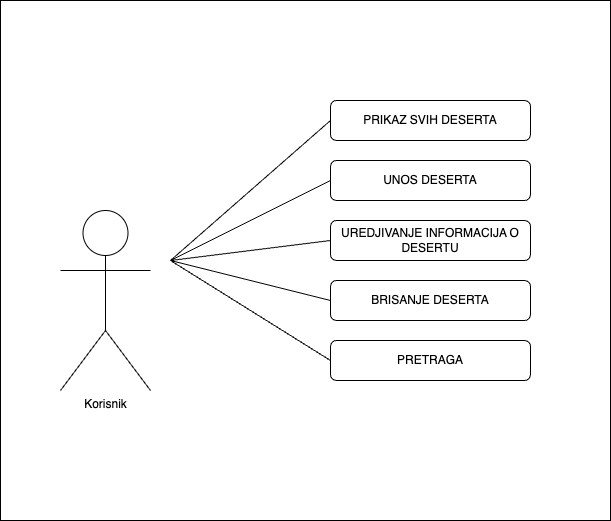

The diagram above was exported from draw.io. Its source (the exported page's mxGraphModel, read from the mxfile embedded in the PNG):
<mxGraphModel dx="1026" dy="609" grid="1" gridSize="10" guides="1" tooltips="1" connect="1" arrows="1" fold="1" page="1" pageScale="1" pageWidth="827" pageHeight="1169" math="0" shadow="0">
  <root>
    <mxCell id="0" />
    <mxCell id="1" parent="0" />
    <mxCell id="i0ftDKW2lCJtba6WeMRM-20" value="" style="rounded=0;whiteSpace=wrap;html=1;" parent="1" vertex="1">
      <mxGeometry x="70" y="30" width="610" height="520" as="geometry" />
    </mxCell>
    <mxCell id="i0ftDKW2lCJtba6WeMRM-1" value="Korisnik&lt;div&gt;&lt;br&gt;&lt;/div&gt;" style="shape=umlActor;verticalLabelPosition=bottom;verticalAlign=top;html=1;outlineConnect=0;" parent="1" vertex="1">
      <mxGeometry x="130" y="240" width="90" height="180" as="geometry" />
    </mxCell>
    <mxCell id="i0ftDKW2lCJtba6WeMRM-4" value="UNOS DESERTA" style="rounded=1;whiteSpace=wrap;html=1;" parent="1" vertex="1">
      <mxGeometry x="400" y="190" width="200" height="40" as="geometry" />
    </mxCell>
    <mxCell id="i0ftDKW2lCJtba6WeMRM-5" value="PRIKAZ SVIH DESERTA" style="rounded=1;whiteSpace=wrap;html=1;" parent="1" vertex="1">
      <mxGeometry x="400" y="130" width="200" height="40" as="geometry" />
    </mxCell>
    <mxCell id="i0ftDKW2lCJtba6WeMRM-6" value="UREDJIVANJE INFORMACIJA O DESERTU&lt;span style=&quot;color: rgba(0, 0, 0, 0); font-family: monospace; font-size: 0px; text-align: start; text-wrap: nowrap;&quot;&gt;%3CmxGraphModel%3E%3Croot%3E%3CmxCell%20id%3D%220%22%2F%3E%3CmxCell%20id%3D%221%22%20parent%3D%220%22%2F%3E%3CmxCell%20id%3D%222%22%20value%3D%22UNOS%20DESERTA%22%20style%3D%22rounded%3D1%3BwhiteSpace%3Dwrap%3Bhtml%3D1%3B%22%20vertex%3D%221%22%20parent%3D%221%22%3E%3CmxGeometry%20x%3D%22400%22%20y%3D%22120%22%20width%3D%22170%22%20height%3D%2240%22%20as%3D%22geometry%22%2F%3E%3C%2FmxCell%3E%3C%2Froot%3E%3C%2FmxGraphModel%3E&lt;/span&gt;" style="rounded=1;whiteSpace=wrap;html=1;" parent="1" vertex="1">
      <mxGeometry x="400" y="250" width="200" height="40" as="geometry" />
    </mxCell>
    <mxCell id="i0ftDKW2lCJtba6WeMRM-7" value="BRISANJE DESERTA" style="rounded=1;whiteSpace=wrap;html=1;" parent="1" vertex="1">
      <mxGeometry x="400" y="310" width="200" height="40" as="geometry" />
    </mxCell>
    <mxCell id="i0ftDKW2lCJtba6WeMRM-8" value="PRETRAGA" style="rounded=1;whiteSpace=wrap;html=1;" parent="1" vertex="1">
      <mxGeometry x="400" y="370" width="200" height="40" as="geometry" />
    </mxCell>
    <mxCell id="i0ftDKW2lCJtba6WeMRM-12" value="" style="endArrow=none;html=1;rounded=0;entryX=0;entryY=0.5;entryDx=0;entryDy=0;" parent="1" target="i0ftDKW2lCJtba6WeMRM-5" edge="1">
      <mxGeometry width="50" height="50" relative="1" as="geometry">
        <mxPoint x="240" y="290" as="sourcePoint" />
        <mxPoint x="440" y="290" as="targetPoint" />
      </mxGeometry>
    </mxCell>
    <mxCell id="i0ftDKW2lCJtba6WeMRM-13" value="" style="endArrow=none;html=1;rounded=0;entryX=0;entryY=0.5;entryDx=0;entryDy=0;" parent="1" target="i0ftDKW2lCJtba6WeMRM-4" edge="1">
      <mxGeometry width="50" height="50" relative="1" as="geometry">
        <mxPoint x="240" y="290" as="sourcePoint" />
        <mxPoint x="410" y="90" as="targetPoint" />
      </mxGeometry>
    </mxCell>
    <mxCell id="i0ftDKW2lCJtba6WeMRM-14" value="" style="endArrow=none;html=1;rounded=0;entryX=0;entryY=0.5;entryDx=0;entryDy=0;" parent="1" target="i0ftDKW2lCJtba6WeMRM-6" edge="1">
      <mxGeometry width="50" height="50" relative="1" as="geometry">
        <mxPoint x="240" y="290" as="sourcePoint" />
        <mxPoint x="420" y="100" as="targetPoint" />
      </mxGeometry>
    </mxCell>
    <mxCell id="i0ftDKW2lCJtba6WeMRM-15" value="" style="endArrow=none;html=1;rounded=0;entryX=0;entryY=0.5;entryDx=0;entryDy=0;" parent="1" target="i0ftDKW2lCJtba6WeMRM-7" edge="1">
      <mxGeometry width="50" height="50" relative="1" as="geometry">
        <mxPoint x="240" y="290" as="sourcePoint" />
        <mxPoint x="430" y="110" as="targetPoint" />
      </mxGeometry>
    </mxCell>
    <mxCell id="i0ftDKW2lCJtba6WeMRM-16" value="" style="endArrow=none;html=1;rounded=0;entryX=0;entryY=0.5;entryDx=0;entryDy=0;" parent="1" target="i0ftDKW2lCJtba6WeMRM-8" edge="1">
      <mxGeometry width="50" height="50" relative="1" as="geometry">
        <mxPoint x="240" y="290" as="sourcePoint" />
        <mxPoint x="440" y="120" as="targetPoint" />
      </mxGeometry>
    </mxCell>
  </root>
</mxGraphModel>